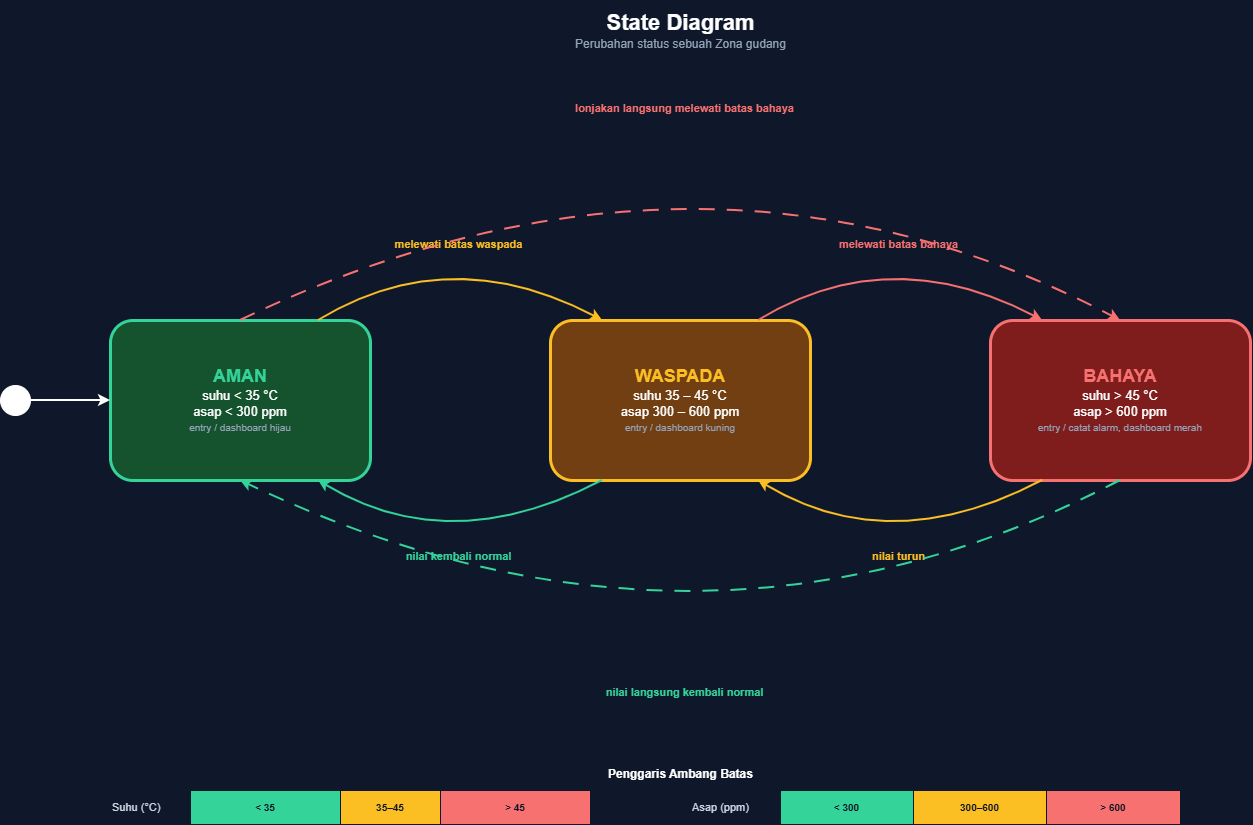

The diagram above was exported from draw.io. Its source (the exported page's mxGraphModel, read from the mxfile embedded in the PNG):
<mxGraphModel dx="1606" dy="863" grid="1" gridSize="10" guides="1" tooltips="1" connect="1" arrows="1" fold="1" page="1" pageScale="1" pageWidth="1500" pageHeight="900" background="#0f172a" math="0" shadow="0">
  <root>
    <mxCell id="0" />
    <mxCell id="1" parent="0" />
    <mxCell id="n2" parent="1" style="text;html=1;align=center;verticalAlign=middle;fontColor=#ffffff;" value="&lt;font style='font-size:22px'&gt;&lt;b&gt;State Diagram&lt;/b&gt;&lt;/font&gt;&lt;br&gt;&lt;font color='#94a3b8'&gt;Perubahan status sebuah Zona gudang&lt;/font&gt;" vertex="1">
      <mxGeometry height="60" width="800" x="350" y="10" as="geometry" />
    </mxCell>
    <mxCell id="n3" parent="1" style="rounded=1;whiteSpace=wrap;html=1;fillColor=#14532d;strokeColor=#34d399;fontColor=#ffffff;strokeWidth=2;fontSize=13;arcSize=18;strokeWidth=3;arcSize=14;" value="&lt;b style='font-size:18px;color:#34d399'&gt;AMAN&lt;/b&gt;&lt;br&gt;suhu &amp;lt; 35 °C&lt;br&gt;asap &amp;lt; 300 ppm&lt;br&gt;&lt;font color='#94a3b8' style='font-size:10px'&gt;entry / dashboard hijau&lt;/font&gt;" vertex="1">
      <mxGeometry height="160" width="260" x="180" y="330" as="geometry" />
    </mxCell>
    <mxCell id="n4" parent="1" style="rounded=1;whiteSpace=wrap;html=1;fillColor=#713f12;strokeColor=#fbbf24;fontColor=#ffffff;strokeWidth=2;fontSize=13;arcSize=18;strokeWidth=3;arcSize=14;" value="&lt;b style='font-size:18px;color:#fbbf24'&gt;WASPADA&lt;/b&gt;&lt;br&gt;suhu 35 – 45 °C&lt;br&gt;asap 300 – 600 ppm&lt;br&gt;&lt;font color='#94a3b8' style='font-size:10px'&gt;entry / dashboard kuning&lt;/font&gt;" vertex="1">
      <mxGeometry height="160" width="260" x="620" y="330" as="geometry" />
    </mxCell>
    <mxCell id="n5" parent="1" style="rounded=1;whiteSpace=wrap;html=1;fillColor=#7f1d1d;strokeColor=#f87171;fontColor=#ffffff;strokeWidth=2;fontSize=13;arcSize=18;strokeWidth=3;arcSize=14;" value="&lt;b style='font-size:18px;color:#f87171'&gt;BAHAYA&lt;/b&gt;&lt;br&gt;suhu &amp;gt; 45 °C&lt;br&gt;asap &amp;gt; 600 ppm&lt;br&gt;&lt;font color='#94a3b8' style='font-size:10px'&gt;entry / catat alarm, dashboard merah&lt;/font&gt;" vertex="1">
      <mxGeometry height="160" width="260" x="1060" y="330" as="geometry" />
    </mxCell>
    <mxCell id="n6" parent="1" style="ellipse;html=1;fillColor=#ffffff;strokeColor=#ffffff;" value="" vertex="1">
      <mxGeometry height="30" width="30" x="70" y="395" as="geometry" />
    </mxCell>
    <mxCell id="n7" edge="1" parent="1" source="n6" style="html=1;endArrow=classic;endFill=1;strokeColor=#ffffff;fontColor=#ffffff;labelBackgroundColor=#0f172a;strokeWidth=2;fontSize=11;fontStyle=1;" target="n3" value="">
      <mxGeometry relative="1" as="geometry" />
    </mxCell>
    <mxCell id="n8" edge="1" parent="1" source="n3" style="html=1;endArrow=classic;endFill=1;strokeColor=#fbbf24;fontColor=#fbbf24;labelBackgroundColor=#0f172a;strokeWidth=2;fontSize=11;fontStyle=1;curved=1;exitX=0.8;exitY=0;exitDx=0;exitDy=0;entryX=0.2;entryY=0;entryDx=0;entryDy=0;" target="n4" value="melewati batas waspada">
      <mxGeometry relative="1" as="geometry">
        <Array as="points">
          <mxPoint x="520" y="250" />
        </Array>
      </mxGeometry>
    </mxCell>
    <mxCell id="n9" edge="1" parent="1" source="n4" style="html=1;endArrow=classic;endFill=1;strokeColor=#34d399;fontColor=#34d399;labelBackgroundColor=#0f172a;strokeWidth=2;fontSize=11;fontStyle=1;curved=1;exitX=0.2;exitY=1;exitDx=0;exitDy=0;entryX=0.8;entryY=1;entryDx=0;entryDy=0;" target="n3" value="nilai kembali normal">
      <mxGeometry relative="1" as="geometry">
        <Array as="points">
          <mxPoint x="520" y="570" />
        </Array>
      </mxGeometry>
    </mxCell>
    <mxCell id="n10" edge="1" parent="1" source="n4" style="html=1;endArrow=classic;endFill=1;strokeColor=#f87171;fontColor=#f87171;labelBackgroundColor=#0f172a;strokeWidth=2;fontSize=11;fontStyle=1;curved=1;exitX=0.8;exitY=0;exitDx=0;exitDy=0;entryX=0.2;entryY=0;entryDx=0;entryDy=0;" target="n5" value="melewati batas bahaya">
      <mxGeometry relative="1" as="geometry">
        <Array as="points">
          <mxPoint x="960" y="250" />
        </Array>
      </mxGeometry>
    </mxCell>
    <mxCell id="n11" edge="1" parent="1" source="n5" style="html=1;endArrow=classic;endFill=1;strokeColor=#fbbf24;fontColor=#fbbf24;labelBackgroundColor=#0f172a;strokeWidth=2;fontSize=11;fontStyle=1;curved=1;exitX=0.2;exitY=1;exitDx=0;exitDy=0;entryX=0.8;entryY=1;entryDx=0;entryDy=0;" target="n4" value="nilai turun">
      <mxGeometry relative="1" as="geometry">
        <Array as="points">
          <mxPoint x="960" y="570" />
        </Array>
      </mxGeometry>
    </mxCell>
    <mxCell id="n12" edge="1" parent="1" source="n3" style="html=1;endArrow=classic;endFill=1;strokeColor=#f87171;fontColor=#f87171;labelBackgroundColor=#0f172a;strokeWidth=2;fontSize=11;fontStyle=1;dashed=1;dashPattern=8 6;curved=1;exitX=0.5;exitY=0;exitDx=0;exitDy=0;entryX=0.5;entryY=0;entryDx=0;entryDy=0;" target="n5" value="lonjakan langsung melewati batas bahaya">
      <mxGeometry relative="1" as="geometry">
        <Array as="points">
          <mxPoint x="770" y="110" />
        </Array>
      </mxGeometry>
    </mxCell>
    <mxCell id="n13" edge="1" parent="1" source="n5" style="html=1;endArrow=classic;endFill=1;strokeColor=#34d399;fontColor=#34d399;labelBackgroundColor=#0f172a;strokeWidth=2;fontSize=11;fontStyle=1;dashed=1;dashPattern=8 6;curved=1;exitX=0.5;exitY=1;exitDx=0;exitDy=0;entryX=0.5;entryY=1;entryDx=0;entryDy=0;" target="n3" value="nilai langsung kembali normal">
      <mxGeometry relative="1" as="geometry">
        <Array as="points">
          <mxPoint x="770" y="710" />
        </Array>
      </mxGeometry>
    </mxCell>
    <mxCell id="n14" parent="1" style="text;html=1;align=center;fontColor=#ffffff;fontSize=12;" value="&lt;b&gt;Penggaris Ambang Batas&lt;/b&gt;" vertex="1">
      <mxGeometry height="24" width="380" x="560" y="770" as="geometry" />
    </mxCell>
    <mxCell id="n15" parent="1" style="text;html=1;align=left;verticalAlign=middle;fontColor=#cbd5e1;fontSize=11;" value="Suhu (°C)" vertex="1">
      <mxGeometry height="34" width="80" x="180" y="800" as="geometry" />
    </mxCell>
    <mxCell id="n16" parent="1" style="rounded=0;whiteSpace=wrap;html=1;fillColor=#34d399;strokeColor=#0f172a;fontColor=#0b1220;fontStyle=1;fontSize=10;" value="&amp;lt; 35" vertex="1">
      <mxGeometry height="34" width="150" x="260" y="800" as="geometry" />
    </mxCell>
    <mxCell id="n17" parent="1" style="rounded=0;whiteSpace=wrap;html=1;fillColor=#fbbf24;strokeColor=#0f172a;fontColor=#0b1220;fontStyle=1;fontSize=10;" value="35–45" vertex="1">
      <mxGeometry height="34" width="100" x="410" y="800" as="geometry" />
    </mxCell>
    <mxCell id="n18" parent="1" style="rounded=0;whiteSpace=wrap;html=1;fillColor=#f87171;strokeColor=#0f172a;fontColor=#0b1220;fontStyle=1;fontSize=10;" value="&amp;gt; 45" vertex="1">
      <mxGeometry height="34" width="150" x="510" y="800" as="geometry" />
    </mxCell>
    <mxCell id="n19" parent="1" style="text;html=1;align=left;verticalAlign=middle;fontColor=#cbd5e1;fontSize=11;" value="Asap (ppm)" vertex="1">
      <mxGeometry height="34" width="90" x="760" y="800" as="geometry" />
    </mxCell>
    <mxCell id="n20" parent="1" style="rounded=0;whiteSpace=wrap;html=1;fillColor=#34d399;strokeColor=#0f172a;fontColor=#0b1220;fontStyle=1;fontSize=10;" value="&amp;lt; 300" vertex="1">
      <mxGeometry height="34" width="133" x="850" y="800" as="geometry" />
    </mxCell>
    <mxCell id="n21" parent="1" style="rounded=0;whiteSpace=wrap;html=1;fillColor=#fbbf24;strokeColor=#0f172a;fontColor=#0b1220;fontStyle=1;fontSize=10;" value="300–600" vertex="1">
      <mxGeometry height="34" width="133" x="983" y="800" as="geometry" />
    </mxCell>
    <mxCell id="n22" parent="1" style="rounded=0;whiteSpace=wrap;html=1;fillColor=#f87171;strokeColor=#0f172a;fontColor=#0b1220;fontStyle=1;fontSize=10;" value="&amp;gt; 600" vertex="1">
      <mxGeometry height="34" width="134" x="1116" y="800" as="geometry" />
    </mxCell>
  </root>
</mxGraphModel>